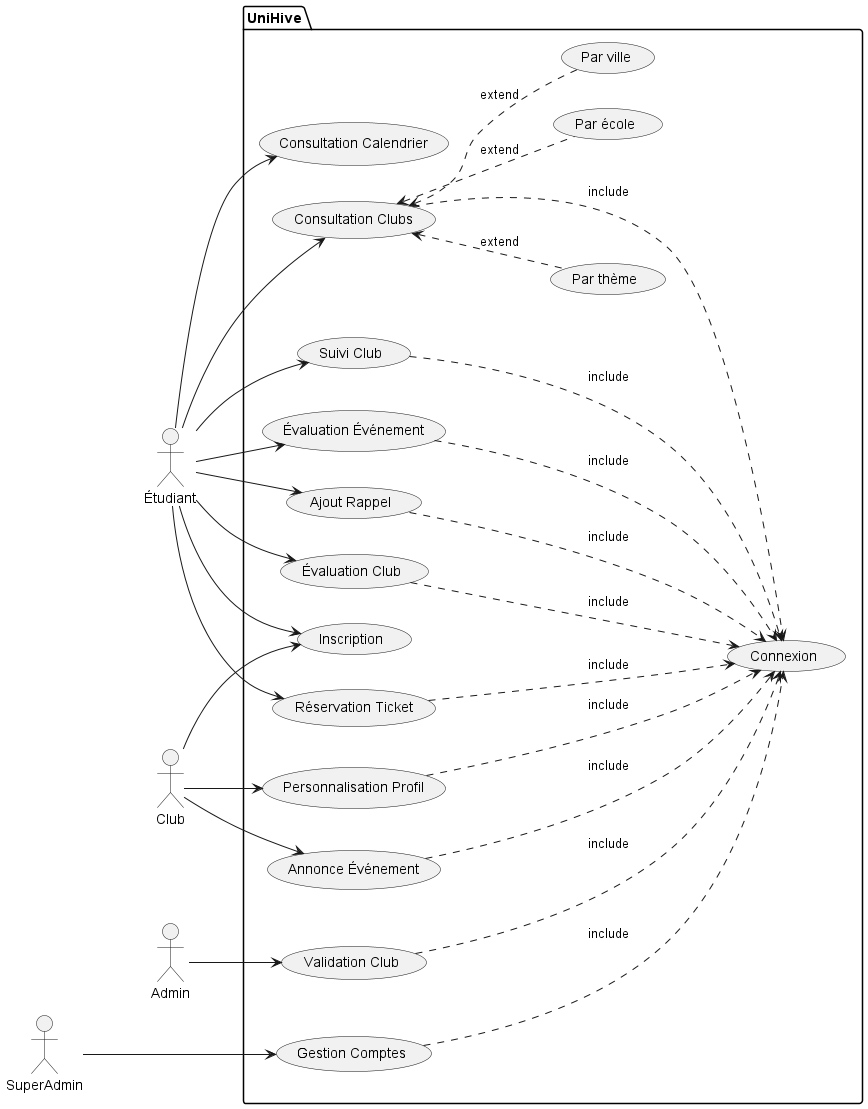

The diagram above was rendered by PlantUML. Its source (embedded in the PNG):
@startuml use_case

left to right direction
actor Étudiant as étu
actor Club as clu
actor Admin as ad
actor SuperAdmin as supad
package UniHive {
usecase "Inscription" as UC0
usecase "Connexion" as UC1
usecase "Réservation Ticket" as UC3
usecase "Consultation Calendrier" as UC4
usecase "Consultation Clubs" as UC6
usecase "Suivi Club" as UC7
usecase "Évaluation Événement" as UC8
usecase "Ajout Rappel" as UC9
usecase "Annonce Événement" as UC10
usecase "Personnalisation Profil" as UC11
usecase "Validation Club" as UC12
usecase "Gestion Comptes" as UC13
usecase "Évaluation Club" as UC14
UC3 ...> UC1 : include
UC7 ...> UC1 : include
UC8 ...> UC1 : include
UC9 ...> UC1 : include
UC10 ...> UC1 : include
UC11 ...> UC1 : include
UC12 ...> UC1 : include
UC13 ...> UC1 : include
UC14 ...> UC1 : include
UC6 ...> UC1 : include
UC6 <.. (Par école) : extend
UC6 <.. (Par ville) : extend
UC6 <.. (Par thème) : extend
}
étu --> UC0
clu --> UC0
étu --> UC3
étu --> UC4
étu --> UC6
étu --> UC7
étu --> UC8
étu --> UC9
étu --> UC14
clu --> UC10
clu --> UC11
ad --> UC12
supad ---> UC13
@enduml